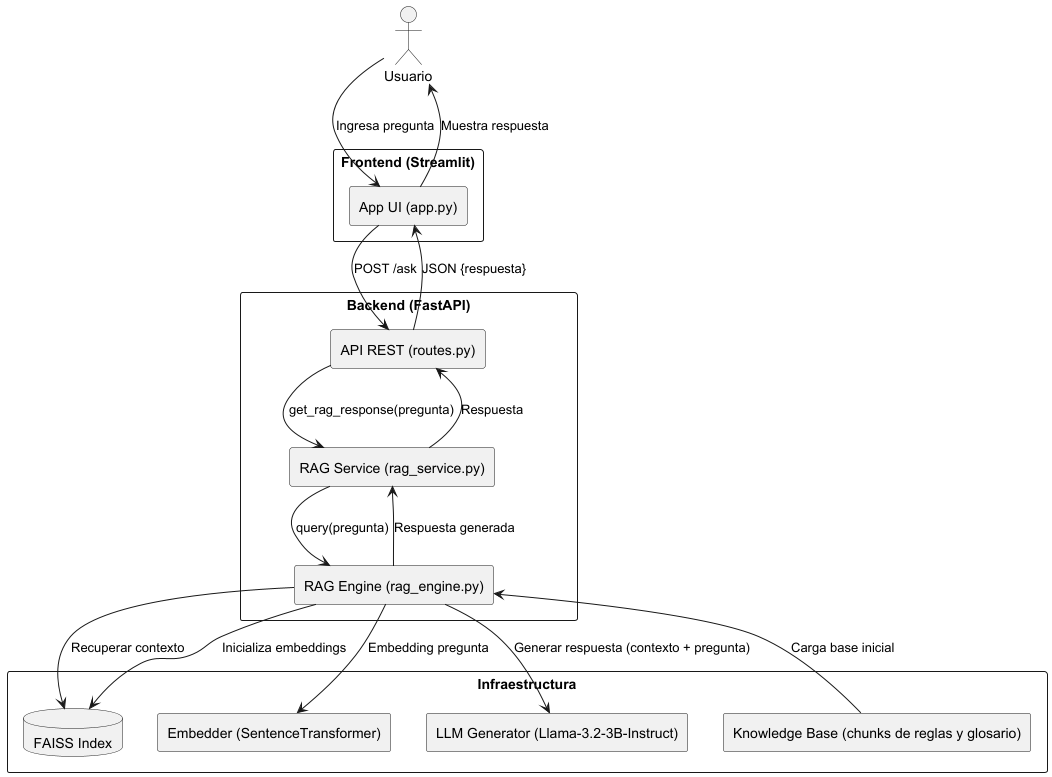

The diagram above was rendered by PlantUML. Its source (embedded in the PNG):
@startuml
skinparam componentStyle rectangle
skinparam packageStyle rectangle

actor Usuario

package "Frontend (Streamlit)" {
    component "App UI (app.py)" as Frontend
}

package "Backend (FastAPI)" {
    component "API REST (routes.py)" as API
    component "RAG Service (rag_service.py)" as Service
    component "RAG Engine (rag_engine.py)" as Engine
}

package "Infraestructura" {
    database "FAISS Index" as Faiss
    component "Knowledge Base (chunks de reglas y glosario)" as KB
    component "Embedder (SentenceTransformer)" as Embedder
    component "LLM Generator (Llama-3.2-3B-Instruct)" as Generator
}

Usuario --> Frontend : Ingresa pregunta
Frontend --> API : POST /ask
API --> Service : get_rag_response(pregunta)
Service --> Engine : query(pregunta)

Engine --> Faiss : Recuperar contexto
Engine --> Embedder : Embedding pregunta
Engine --> Generator : Generar respuesta (contexto + pregunta)
Engine --> Service : Respuesta generada
Service --> API : Respuesta
API --> Frontend : JSON {respuesta}
Frontend --> Usuario : Muestra respuesta

KB --> Engine : Carga base inicial
Engine --> Faiss : Inicializa embeddings

@enduml